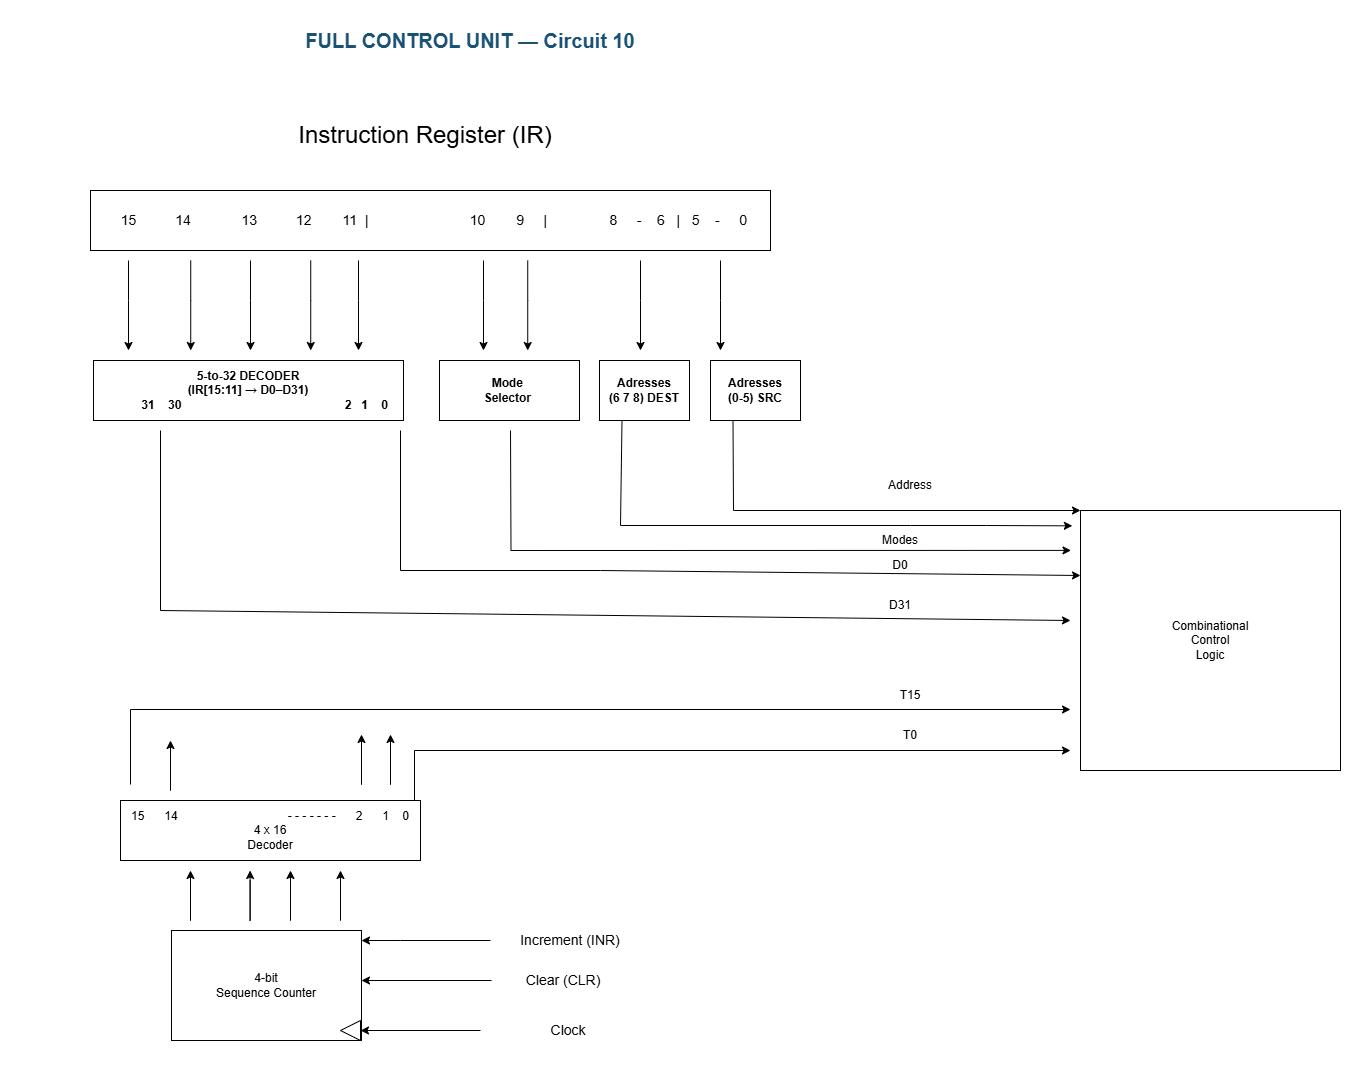

The diagram above was exported from draw.io. Its source (the exported page's mxGraphModel, read from the mxfile embedded in the PNG):
<mxGraphModel dx="2575" dy="1490" grid="1" gridSize="10" guides="1" tooltips="1" connect="1" arrows="1" fold="1" page="1" pageScale="1" pageWidth="827" pageHeight="1169" math="0" shadow="0">
  <root>
    <mxCell id="0" />
    <mxCell id="1" parent="0" />
    <mxCell id="FHv7e8iUj2rytGyx0Bm4-1" parent="1" style="text;html=1;strokeColor=none;fillColor=none;align=center;verticalAlign=middle;whiteSpace=wrap;rounded=0;fontSize=20;fontStyle=1;fontColor=#1a5276;" value="FULL CONTROL UNIT — Circuit 10" vertex="1">
      <mxGeometry height="40" width="900" x="430" y="990" as="geometry" />
    </mxCell>
    <mxCell id="FHv7e8iUj2rytGyx0Bm4-44" parent="1" style="rounded=0;whiteSpace=wrap;html=1;" value="&lt;font style=&quot;font-size: 14px;&quot;&gt;&amp;nbsp; 15&amp;nbsp; &amp;nbsp; &amp;nbsp; &amp;nbsp; &amp;nbsp; 14&amp;nbsp; &amp;nbsp; &amp;nbsp; &amp;nbsp; &amp;nbsp; &amp;nbsp; &amp;nbsp;13&amp;nbsp; &amp;nbsp; &amp;nbsp; &amp;nbsp; &amp;nbsp; 12&amp;nbsp; &amp;nbsp; &amp;nbsp; &amp;nbsp; 11&amp;nbsp; |&amp;nbsp; &amp;nbsp; &amp;nbsp; &amp;nbsp; &amp;nbsp; &amp;nbsp; &amp;nbsp; &amp;nbsp; &amp;nbsp; &amp;nbsp; &amp;nbsp; &amp;nbsp; &amp;nbsp; 10&amp;nbsp; &amp;nbsp; &amp;nbsp; &amp;nbsp; 9&amp;nbsp; &amp;nbsp; &amp;nbsp;|&amp;nbsp; &amp;nbsp; &amp;nbsp; &amp;nbsp; &amp;nbsp; &amp;nbsp; &amp;nbsp; &amp;nbsp; 8&amp;nbsp; &amp;nbsp; &amp;nbsp;-&amp;nbsp; &amp;nbsp; 6&amp;nbsp; &amp;nbsp;|&amp;nbsp; &amp;nbsp;5&amp;nbsp; &amp;nbsp; -&amp;nbsp; &amp;nbsp; &amp;nbsp;0&lt;/font&gt;" vertex="1">
      <mxGeometry height="60" width="680" x="500" y="1160" as="geometry" />
    </mxCell>
    <mxCell id="FHv7e8iUj2rytGyx0Bm4-45" parent="1" style="whiteSpace=wrap;html=1;aspect=fixed;" value="Combinational&lt;div&gt;Control&lt;/div&gt;&lt;div&gt;Logic&lt;/div&gt;" vertex="1">
      <mxGeometry height="260" width="260" x="1490" y="1480" as="geometry" />
    </mxCell>
    <mxCell id="FHv7e8iUj2rytGyx0Bm4-46" parent="1" style="rounded=0;whiteSpace=wrap;html=1;" value="&lt;span style=&quot;font-weight: 700;&quot;&gt;5-to-32 DECODER&lt;/span&gt;&lt;br style=&quot;font-weight: 700;&quot;&gt;&lt;span style=&quot;font-weight: 700;&quot;&gt;(IR[15:11] → D0–D31)&lt;/span&gt;&lt;div&gt;&lt;span style=&quot;font-weight: 700;&quot;&gt;&amp;nbsp; &amp;nbsp; &amp;nbsp; &amp;nbsp; &amp;nbsp; 31&amp;nbsp; &amp;nbsp; 30&amp;nbsp; &amp;nbsp; &amp;nbsp; &amp;nbsp; &amp;nbsp; &amp;nbsp; &amp;nbsp; &amp;nbsp; &amp;nbsp; &amp;nbsp; &amp;nbsp; &amp;nbsp; &amp;nbsp; &amp;nbsp; &amp;nbsp; &amp;nbsp; &amp;nbsp; &amp;nbsp; &amp;nbsp; &amp;nbsp; &amp;nbsp; &amp;nbsp; &amp;nbsp; &amp;nbsp; &amp;nbsp;2&amp;nbsp; &amp;nbsp;1&amp;nbsp; &amp;nbsp; 0&lt;/span&gt;&lt;/div&gt;" vertex="1">
      <mxGeometry height="60" width="310" x="503" y="1330" as="geometry" />
    </mxCell>
    <mxCell id="FHv7e8iUj2rytGyx0Bm4-47" edge="1" parent="1" style="endArrow=classic;html=1;rounded=0;" value="">
      <mxGeometry height="50" relative="1" width="50" as="geometry">
        <Array as="points">
          <mxPoint x="538" y="1270" />
        </Array>
        <mxPoint x="538" y="1230" as="sourcePoint" />
        <mxPoint x="538" y="1320" as="targetPoint" />
      </mxGeometry>
    </mxCell>
    <mxCell id="FHv7e8iUj2rytGyx0Bm4-48" edge="1" parent="1" style="endArrow=classic;html=1;rounded=0;" value="">
      <mxGeometry height="50" relative="1" width="50" as="geometry">
        <Array as="points">
          <mxPoint x="600.23" y="1270" />
        </Array>
        <mxPoint x="600.23" y="1230" as="sourcePoint" />
        <mxPoint x="600.23" y="1320" as="targetPoint" />
      </mxGeometry>
    </mxCell>
    <mxCell id="FHv7e8iUj2rytGyx0Bm4-49" edge="1" parent="1" style="endArrow=classic;html=1;rounded=0;" value="">
      <mxGeometry height="50" relative="1" width="50" as="geometry">
        <Array as="points">
          <mxPoint x="660" y="1270" />
        </Array>
        <mxPoint x="660" y="1230" as="sourcePoint" />
        <mxPoint x="660" y="1320" as="targetPoint" />
      </mxGeometry>
    </mxCell>
    <mxCell id="FHv7e8iUj2rytGyx0Bm4-50" edge="1" parent="1" style="endArrow=classic;html=1;rounded=0;" value="">
      <mxGeometry height="50" relative="1" width="50" as="geometry">
        <Array as="points">
          <mxPoint x="720.23" y="1270" />
        </Array>
        <mxPoint x="720.23" y="1230" as="sourcePoint" />
        <mxPoint x="720.23" y="1320" as="targetPoint" />
      </mxGeometry>
    </mxCell>
    <mxCell id="FHv7e8iUj2rytGyx0Bm4-51" edge="1" parent="1" style="endArrow=classic;html=1;rounded=0;" value="">
      <mxGeometry height="50" relative="1" width="50" as="geometry">
        <Array as="points">
          <mxPoint x="768.0000000000001" y="1270" />
        </Array>
        <mxPoint x="768.0000000000001" y="1230" as="sourcePoint" />
        <mxPoint x="768.0000000000001" y="1320" as="targetPoint" />
      </mxGeometry>
    </mxCell>
    <mxCell id="FHv7e8iUj2rytGyx0Bm4-53" parent="1" style="rounded=0;whiteSpace=wrap;html=1;" value="&lt;b&gt;Mode&amp;nbsp;&lt;/b&gt;&lt;div&gt;&lt;b&gt;Selector&amp;nbsp;&lt;/b&gt;&lt;/div&gt;" vertex="1">
      <mxGeometry height="60" width="140" x="849" y="1330" as="geometry" />
    </mxCell>
    <mxCell id="FHv7e8iUj2rytGyx0Bm4-54" edge="1" parent="1" style="endArrow=classic;html=1;rounded=0;" value="">
      <mxGeometry height="50" relative="1" width="50" as="geometry">
        <Array as="points">
          <mxPoint x="937.23" y="1270" />
        </Array>
        <mxPoint x="937.23" y="1230" as="sourcePoint" />
        <mxPoint x="937.23" y="1320" as="targetPoint" />
      </mxGeometry>
    </mxCell>
    <mxCell id="FHv7e8iUj2rytGyx0Bm4-55" parent="1" style="rounded=0;whiteSpace=wrap;html=1;" value="&lt;div&gt;&lt;br&gt;&lt;/div&gt;&lt;div&gt;&lt;br&gt;&lt;/div&gt;&lt;div&gt;15&amp;nbsp; &amp;nbsp; &amp;nbsp; 14&amp;nbsp; &amp;nbsp; &amp;nbsp; &amp;nbsp; &amp;nbsp; &amp;nbsp; &amp;nbsp; &amp;nbsp; &amp;nbsp; &amp;nbsp; &amp;nbsp; &amp;nbsp; &amp;nbsp; &amp;nbsp; &amp;nbsp; &amp;nbsp; &amp;nbsp;- - - -&amp;nbsp;&lt;span style=&quot;background-color: transparent; color: light-dark(rgb(0, 0, 0), rgb(255, 255, 255));&quot;&gt;- - -&amp;nbsp; &amp;nbsp; &amp;nbsp; 2&amp;nbsp; &amp;nbsp; &amp;nbsp; 1&amp;nbsp; &amp;nbsp; 0&lt;/span&gt;&lt;/div&gt;4 x 16&lt;div&gt;Decoder&lt;br&gt;&lt;div&gt;&lt;br&gt;&lt;div&gt;&lt;br&gt;&lt;/div&gt;&lt;/div&gt;&lt;/div&gt;" vertex="1">
      <mxGeometry height="60" width="300" x="530" y="1770" as="geometry" />
    </mxCell>
    <mxCell id="FHv7e8iUj2rytGyx0Bm4-56" parent="1" style="rounded=0;whiteSpace=wrap;html=1;" value="4-bit&lt;div&gt;Sequence Counter&lt;/div&gt;" vertex="1">
      <mxGeometry height="110" width="190" x="581" y="1900" as="geometry" />
    </mxCell>
    <mxCell id="FHv7e8iUj2rytGyx0Bm4-64" edge="1" parent="1" style="endArrow=classic;html=1;rounded=0;exitX=0;exitY=0.5;exitDx=0;exitDy=0;" value="">
      <mxGeometry height="50" relative="1" width="50" as="geometry">
        <mxPoint x="901" y="1950" as="sourcePoint" />
        <mxPoint x="771" y="1950" as="targetPoint" />
      </mxGeometry>
    </mxCell>
    <mxCell id="FHv7e8iUj2rytGyx0Bm4-65" edge="1" parent="1" style="endArrow=classic;html=1;rounded=0;" value="">
      <mxGeometry height="50" relative="1" width="50" as="geometry">
        <mxPoint x="890" y="2000" as="sourcePoint" />
        <mxPoint x="770" y="2000" as="targetPoint" />
      </mxGeometry>
    </mxCell>
    <mxCell id="FHv7e8iUj2rytGyx0Bm4-70" parent="1" style="triangle;whiteSpace=wrap;html=1;direction=west;" value="" vertex="1">
      <mxGeometry height="20" width="20" x="750" y="1990" as="geometry" />
    </mxCell>
    <mxCell id="FHv7e8iUj2rytGyx0Bm4-72" edge="1" parent="1" style="endArrow=classic;html=1;rounded=0;entryX=1;entryY=0.091;entryDx=0;entryDy=0;entryPerimeter=0;" target="FHv7e8iUj2rytGyx0Bm4-56" value="">
      <mxGeometry height="50" relative="1" width="50" as="geometry">
        <Array as="points">
          <mxPoint x="810" y="1910" />
        </Array>
        <mxPoint x="900" y="1910" as="sourcePoint" />
        <mxPoint x="890" y="1840" as="targetPoint" />
      </mxGeometry>
    </mxCell>
    <mxCell id="FHv7e8iUj2rytGyx0Bm4-76" edge="1" parent="1" source="FHv7e8iUj2rytGyx0Bm4-55" style="endArrow=classic;html=1;rounded=0;edgeStyle=orthogonalEdgeStyle;" value="">
      <mxGeometry height="50" relative="1" width="50" as="geometry">
        <Array as="points">
          <mxPoint x="824" y="1720" />
        </Array>
        <mxPoint x="824" y="1740" as="sourcePoint" />
        <mxPoint x="1480" y="1720" as="targetPoint" />
      </mxGeometry>
    </mxCell>
    <mxCell id="FHv7e8iUj2rytGyx0Bm4-77" edge="1" parent="1" style="endArrow=classic;html=1;rounded=0;" value="">
      <mxGeometry height="50" relative="1" width="50" as="geometry">
        <Array as="points">
          <mxPoint x="750" y="1890" />
        </Array>
        <mxPoint x="750" y="1850" as="sourcePoint" />
        <mxPoint x="750" y="1840" as="targetPoint" />
      </mxGeometry>
    </mxCell>
    <mxCell id="FHv7e8iUj2rytGyx0Bm4-79" parent="1" style="text;html=1;whiteSpace=wrap;strokeColor=none;fillColor=none;align=center;verticalAlign=middle;rounded=0;" value="&lt;font style=&quot;font-size: 14px;&quot;&gt;Increment (INR)&lt;/font&gt;" vertex="1">
      <mxGeometry height="40" width="140" x="910" y="1890" as="geometry" />
    </mxCell>
    <mxCell id="FHv7e8iUj2rytGyx0Bm4-82" parent="1" style="text;html=1;whiteSpace=wrap;strokeColor=none;fillColor=none;align=center;verticalAlign=middle;rounded=0;" value="&lt;font style=&quot;font-size: 14px;&quot;&gt;Clear (CLR)&lt;/font&gt;" vertex="1">
      <mxGeometry height="40" width="140" x="903" y="1930" as="geometry" />
    </mxCell>
    <mxCell id="FHv7e8iUj2rytGyx0Bm4-84" parent="1" style="text;html=1;whiteSpace=wrap;strokeColor=none;fillColor=none;align=center;verticalAlign=middle;rounded=0;" value="&lt;font style=&quot;font-size: 14px;&quot;&gt;Clock&amp;nbsp;&lt;/font&gt;" vertex="1">
      <mxGeometry height="40" width="140" x="910" y="1980" as="geometry" />
    </mxCell>
    <mxCell id="FHv7e8iUj2rytGyx0Bm4-85" edge="1" parent="1" style="endArrow=classic;html=1;rounded=0;" value="">
      <mxGeometry height="50" relative="1" width="50" as="geometry">
        <Array as="points">
          <mxPoint x="700" y="1890" />
        </Array>
        <mxPoint x="700" y="1850" as="sourcePoint" />
        <mxPoint x="700" y="1840" as="targetPoint" />
      </mxGeometry>
    </mxCell>
    <mxCell id="FHv7e8iUj2rytGyx0Bm4-86" edge="1" parent="1" style="endArrow=classic;html=1;rounded=0;" value="">
      <mxGeometry height="50" relative="1" width="50" as="geometry">
        <Array as="points">
          <mxPoint x="659.6" y="1890" />
        </Array>
        <mxPoint x="659.6" y="1850" as="sourcePoint" />
        <mxPoint x="659.6" y="1840" as="targetPoint" />
      </mxGeometry>
    </mxCell>
    <mxCell id="FHv7e8iUj2rytGyx0Bm4-87" edge="1" parent="1" style="endArrow=classic;html=1;rounded=0;" value="">
      <mxGeometry height="50" relative="1" width="50" as="geometry">
        <Array as="points">
          <mxPoint x="600" y="1890" />
        </Array>
        <mxPoint x="600" y="1850" as="sourcePoint" />
        <mxPoint x="600" y="1840" as="targetPoint" />
      </mxGeometry>
    </mxCell>
    <mxCell id="FHv7e8iUj2rytGyx0Bm4-88" edge="1" parent="1" style="endArrow=classic;html=1;rounded=0;" value="">
      <mxGeometry height="50" relative="1" width="50" as="geometry">
        <Array as="points">
          <mxPoint x="800" y="1754" />
        </Array>
        <mxPoint x="800" y="1714" as="sourcePoint" />
        <mxPoint x="800" y="1704" as="targetPoint" />
      </mxGeometry>
    </mxCell>
    <mxCell id="FHv7e8iUj2rytGyx0Bm4-89" edge="1" parent="1" style="endArrow=classic;html=1;rounded=0;" value="">
      <mxGeometry height="50" relative="1" width="50" as="geometry">
        <Array as="points">
          <mxPoint x="770.9999999999999" y="1754" />
        </Array>
        <mxPoint x="770.9999999999999" y="1714" as="sourcePoint" />
        <mxPoint x="770.9999999999999" y="1704" as="targetPoint" />
      </mxGeometry>
    </mxCell>
    <mxCell id="FHv7e8iUj2rytGyx0Bm4-91" edge="1" parent="1" style="endArrow=classic;html=1;rounded=0;edgeStyle=orthogonalEdgeStyle;entryX=0;entryY=0.75;entryDx=0;entryDy=0;" value="">
      <mxGeometry height="50" relative="1" width="50" as="geometry">
        <Array as="points">
          <mxPoint x="540" y="1679" />
        </Array>
        <mxPoint x="540" y="1754" as="sourcePoint" />
        <mxPoint x="1480" y="1679" as="targetPoint" />
      </mxGeometry>
    </mxCell>
    <mxCell id="FHv7e8iUj2rytGyx0Bm4-93" edge="1" parent="1" style="endArrow=classic;html=1;rounded=0;entryX=0;entryY=0.115;entryDx=0;entryDy=0;entryPerimeter=0;exitX=0.425;exitY=1;exitDx=0;exitDy=0;exitPerimeter=0;" value="">
      <mxGeometry height="50" relative="1" width="50" as="geometry">
        <Array as="points">
          <mxPoint x="920.5" y="1520" />
        </Array>
        <mxPoint x="920" y="1400" as="sourcePoint" />
        <mxPoint x="1480.5" y="1519.9" as="targetPoint" />
      </mxGeometry>
    </mxCell>
    <mxCell id="FHv7e8iUj2rytGyx0Bm4-94" edge="1" parent="1" style="endArrow=classic;html=1;rounded=0;entryX=0;entryY=0.25;entryDx=0;entryDy=0;exitX=0.425;exitY=1;exitDx=0;exitDy=0;exitPerimeter=0;" target="FHv7e8iUj2rytGyx0Bm4-45" value="">
      <mxGeometry height="50" relative="1" width="50" as="geometry">
        <Array as="points">
          <mxPoint x="810" y="1540" />
          <mxPoint x="1010" y="1540" />
        </Array>
        <mxPoint x="810" y="1400" as="sourcePoint" />
        <mxPoint x="1190" y="1520" as="targetPoint" />
      </mxGeometry>
    </mxCell>
    <mxCell id="FHv7e8iUj2rytGyx0Bm4-95" edge="1" parent="1" style="endArrow=classic;html=1;rounded=0;" value="">
      <mxGeometry height="50" relative="1" width="50" as="geometry">
        <Array as="points">
          <mxPoint x="570" y="1580" />
        </Array>
        <mxPoint x="570" y="1400" as="sourcePoint" />
        <mxPoint x="1480" y="1590" as="targetPoint" />
      </mxGeometry>
    </mxCell>
    <mxCell id="FHv7e8iUj2rytGyx0Bm4-98" parent="1" style="text;html=1;whiteSpace=wrap;strokeColor=none;fillColor=none;align=center;verticalAlign=middle;rounded=0;" value="Modes" vertex="1">
      <mxGeometry height="30" width="60" x="1280" y="1495" as="geometry" />
    </mxCell>
    <mxCell id="FHv7e8iUj2rytGyx0Bm4-100" parent="1" style="text;html=1;whiteSpace=wrap;strokeColor=none;fillColor=none;align=center;verticalAlign=middle;rounded=0;" value="D0" vertex="1">
      <mxGeometry height="30" width="60" x="1280" y="1520" as="geometry" />
    </mxCell>
    <mxCell id="FHv7e8iUj2rytGyx0Bm4-101" parent="1" style="text;html=1;whiteSpace=wrap;strokeColor=none;fillColor=none;align=center;verticalAlign=middle;rounded=0;" value="D31" vertex="1">
      <mxGeometry height="30" width="60" x="1280" y="1560" as="geometry" />
    </mxCell>
    <mxCell id="FHv7e8iUj2rytGyx0Bm4-102" parent="1" style="text;html=1;whiteSpace=wrap;strokeColor=none;fillColor=none;align=center;verticalAlign=middle;rounded=0;" value="T0" vertex="1">
      <mxGeometry height="30" width="60" x="1290" y="1690" as="geometry" />
    </mxCell>
    <mxCell id="FHv7e8iUj2rytGyx0Bm4-103" parent="1" style="text;html=1;whiteSpace=wrap;strokeColor=none;fillColor=none;align=center;verticalAlign=middle;rounded=0;" value="T15" vertex="1">
      <mxGeometry height="30" width="60" x="1290" y="1650" as="geometry" />
    </mxCell>
    <mxCell id="FHv7e8iUj2rytGyx0Bm4-107" parent="1" style="text;html=1;whiteSpace=wrap;strokeColor=none;fillColor=none;align=center;verticalAlign=middle;rounded=0;" value="&lt;font style=&quot;font-size: 24px;&quot;&gt;Instruction Register (IR)&lt;/font&gt;" vertex="1">
      <mxGeometry height="30" width="690" x="490" y="1090" as="geometry" />
    </mxCell>
    <mxCell id="FHv7e8iUj2rytGyx0Bm4-118" edge="1" parent="1" style="endArrow=classic;html=1;rounded=0;" value="">
      <mxGeometry height="50" relative="1" width="50" as="geometry">
        <Array as="points">
          <mxPoint x="893" y="1270" />
        </Array>
        <mxPoint x="893" y="1230" as="sourcePoint" />
        <mxPoint x="893" y="1320" as="targetPoint" />
      </mxGeometry>
    </mxCell>
    <mxCell id="FHv7e8iUj2rytGyx0Bm4-120" parent="1" style="rounded=0;whiteSpace=wrap;html=1;" value="&lt;b&gt;Adresses&lt;/b&gt;&lt;div&gt;&lt;b&gt;(0-5) SRC&lt;/b&gt;&lt;/div&gt;" vertex="1">
      <mxGeometry height="60" width="90" x="1120" y="1330" as="geometry" />
    </mxCell>
    <mxCell id="FHv7e8iUj2rytGyx0Bm4-121" edge="1" parent="1" style="endArrow=classic;html=1;rounded=0;" value="">
      <mxGeometry height="50" relative="1" width="50" as="geometry">
        <Array as="points">
          <mxPoint x="1130" y="1270" />
        </Array>
        <mxPoint x="1130" y="1230" as="sourcePoint" />
        <mxPoint x="1130" y="1320" as="targetPoint" />
      </mxGeometry>
    </mxCell>
    <mxCell id="FHv7e8iUj2rytGyx0Bm4-122" edge="1" parent="1" source="9HFn2xr3IDkg3j60naCf-2" style="endArrow=classic;html=1;rounded=0;exitX=0.25;exitY=1;exitDx=0;exitDy=0;entryX=-0.016;entryY=0.059;entryDx=0;entryDy=0;entryPerimeter=0;" value="">
      <mxGeometry height="50" relative="1" width="50" as="geometry">
        <Array as="points">
          <mxPoint x="1030" y="1495" />
          <mxPoint x="1320" y="1495" />
          <mxPoint x="1396" y="1495" />
        </Array>
        <mxPoint x="1090" y="1390" as="sourcePoint" />
        <mxPoint x="1481.8399999999997" y="1495.3400000000001" as="targetPoint" />
      </mxGeometry>
    </mxCell>
    <mxCell id="FHv7e8iUj2rytGyx0Bm4-123" parent="1" style="text;html=1;whiteSpace=wrap;strokeColor=none;fillColor=none;align=center;verticalAlign=middle;rounded=0;" value="Address" vertex="1">
      <mxGeometry height="30" width="60" x="1290" y="1440" as="geometry" />
    </mxCell>
    <mxCell id="9HFn2xr3IDkg3j60naCf-1" edge="1" parent="1" style="endArrow=classic;html=1;rounded=0;" value="">
      <mxGeometry height="50" relative="1" width="50" as="geometry">
        <Array as="points">
          <mxPoint x="1050" y="1270" />
        </Array>
        <mxPoint x="1050" y="1230" as="sourcePoint" />
        <mxPoint x="1050" y="1320" as="targetPoint" />
      </mxGeometry>
    </mxCell>
    <mxCell id="9HFn2xr3IDkg3j60naCf-2" parent="1" style="rounded=0;whiteSpace=wrap;html=1;" value="&lt;b&gt;Adresses&lt;/b&gt;&lt;div&gt;&lt;b&gt;(6 7 8) DEST&lt;/b&gt;&lt;/div&gt;" vertex="1">
      <mxGeometry height="60" width="90" x="1009" y="1330" as="geometry" />
    </mxCell>
    <mxCell id="9HFn2xr3IDkg3j60naCf-5" edge="1" parent="1" source="FHv7e8iUj2rytGyx0Bm4-120" style="endArrow=classic;html=1;rounded=0;exitX=0.25;exitY=1;exitDx=0;exitDy=0;entryX=0;entryY=0;entryDx=0;entryDy=0;" target="FHv7e8iUj2rytGyx0Bm4-45" value="">
      <mxGeometry height="50" relative="1" width="50" as="geometry">
        <Array as="points">
          <mxPoint x="1143" y="1480" />
        </Array>
        <mxPoint x="1165" y="1470" as="sourcePoint" />
        <mxPoint x="1215" y="1420" as="targetPoint" />
      </mxGeometry>
    </mxCell>
    <mxCell id="9HFn2xr3IDkg3j60naCf-6" edge="1" parent="1" style="endArrow=classic;html=1;rounded=0;" value="">
      <mxGeometry height="50" relative="1" width="50" as="geometry">
        <Array as="points">
          <mxPoint x="580" y="1760" />
        </Array>
        <mxPoint x="580" y="1720" as="sourcePoint" />
        <mxPoint x="580" y="1710" as="targetPoint" />
      </mxGeometry>
    </mxCell>
  </root>
</mxGraphModel>